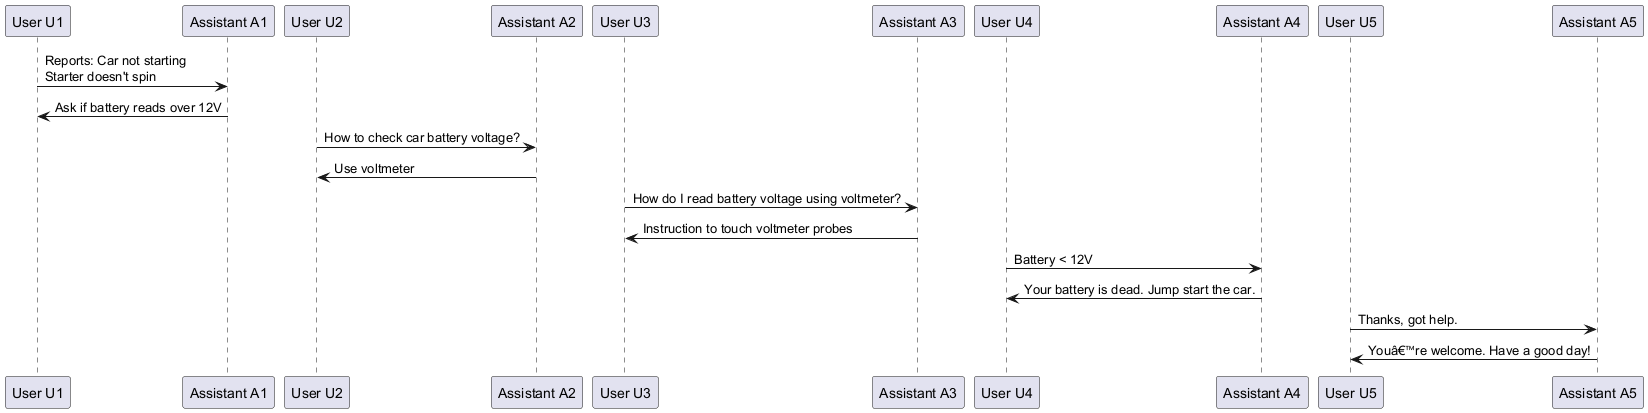

The diagram above was rendered by PlantUML. Its source (embedded in the PNG):
@startuml
participant U1 as "User U1"
participant A1 as "Assistant A1"
participant U2 as "User U2"
participant A2 as "Assistant A2"
participant U3 as "User U3"
participant A3 as "Assistant A3"
participant U4 as "User U4"
participant A4 as "Assistant A4"
participant U5 as "User U5"
participant A5 as "Assistant A5"

U1 -> A1 : Reports: Car not starting\nStarter doesn't spin
A1 -> U1 : Ask if battery reads over 12V
U2 -> A2 : How to check car battery voltage?
A2 -> U2 : Use voltmeter
U3 -> A3 : How do I read battery voltage using voltmeter?
A3 -> U3 : Instruction to touch voltmeter probes
U4 -> A4 : Battery < 12V
A4 -> U4 : Your battery is dead. Jump start the car.
U5 -> A5 : Thanks, got help.
A5 -> U5 : Youâ€™re welcome. Have a good day!
@enduml